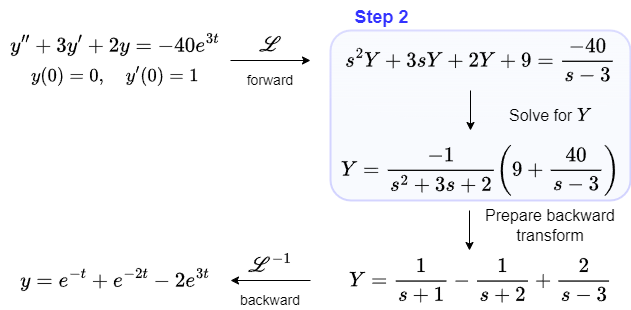

The diagram above was exported from draw.io. Its source (the exported page's mxGraphModel, read from the mxfile embedded in the PNG):
<mxGraphModel dx="1433" dy="839" grid="0" gridSize="10" guides="1" tooltips="1" connect="1" arrows="1" fold="1" page="1" pageScale="1" pageWidth="1100" pageHeight="850" math="1" shadow="0">
  <root>
    <mxCell id="0" />
    <mxCell id="1" parent="0" />
    <mxCell id="v-JBXKGSqrWN0aHmesZD-1" value="" style="rounded=1;whiteSpace=wrap;html=1;fillColor=#dae8fc;fillStyle=auto;perimeterSpacing=0;strokeColor=#3333FF;opacity=20;glass=1;strokeWidth=2;arcSize=12;" parent="1" vertex="1">
      <mxGeometry x="500" y="300" width="300" height="170" as="geometry" />
    </mxCell>
    <mxCell id="v-JBXKGSqrWN0aHmesZD-2" value="&lt;font style=&quot;font-size: 18px;&quot;&gt;$$y''+3y'+2y = -40e^{3t}$$&lt;/font&gt;" style="rounded=0;whiteSpace=wrap;html=1;strokeWidth=0;fillColor=none;strokeColor=none;" parent="1" vertex="1">
      <mxGeometry x="170" y="300" width="230" height="30" as="geometry" />
    </mxCell>
    <mxCell id="v-JBXKGSqrWN0aHmesZD-3" value="&lt;font style=&quot;font-size: 16px;&quot;&gt;$$y(0) = 0, \quad&amp;nbsp; y'(0) = 1$$&lt;/font&gt;" style="rounded=0;whiteSpace=wrap;html=1;strokeWidth=0;fillColor=none;strokeColor=none;" parent="1" vertex="1">
      <mxGeometry x="170" y="330" width="230" height="30" as="geometry" />
    </mxCell>
    <mxCell id="v-JBXKGSqrWN0aHmesZD-4" value="" style="endArrow=classic;html=1;rounded=0;exitX=0;exitY=0;exitDx=0;exitDy=0;strokeWidth=1;flowAnimation=0;exitPerimeter=0;" parent="1" edge="1">
      <mxGeometry width="50" height="50" relative="1" as="geometry">
        <mxPoint x="400" y="330" as="sourcePoint" />
        <mxPoint x="480" y="330" as="targetPoint" />
      </mxGeometry>
    </mxCell>
    <mxCell id="v-JBXKGSqrWN0aHmesZD-5" value="&lt;font style=&quot;font-size: 18px;&quot;&gt;$$s^2Y + 3sY + 2Y + 9 = \frac{-40}{s-3}$$&lt;/font&gt;" style="rounded=0;whiteSpace=wrap;html=1;strokeWidth=0;fillColor=none;strokeColor=none;" parent="1" vertex="1">
      <mxGeometry x="500" y="300" width="300" height="60" as="geometry" />
    </mxCell>
    <mxCell id="v-JBXKGSqrWN0aHmesZD-6" value="&lt;font style=&quot;font-size: 18px;&quot;&gt;$$Y = \frac{-1}{s^2+3s+2}\left(9 + \frac{40}{s-3}\right)$$&lt;/font&gt;" style="rounded=0;whiteSpace=wrap;html=1;strokeWidth=0;fillColor=none;strokeColor=none;" parent="1" vertex="1">
      <mxGeometry x="500" y="410" width="300" height="60" as="geometry" />
    </mxCell>
    <mxCell id="v-JBXKGSqrWN0aHmesZD-7" value="&lt;font style=&quot;font-size: 18px;&quot;&gt;$$Y = \frac{1}{s+1} - \frac{1}{s+2} + \frac{2}{s-3}$$&lt;/font&gt;" style="rounded=0;whiteSpace=wrap;html=1;strokeWidth=0;fillColor=none;strokeColor=none;" parent="1" vertex="1">
      <mxGeometry x="500" y="520" width="300" height="60" as="geometry" />
    </mxCell>
    <mxCell id="v-JBXKGSqrWN0aHmesZD-8" value="&lt;font style=&quot;font-size: 18px;&quot;&gt;$$y = e^{-t} + e^{-2t} - 2e^{3t}$$&lt;/font&gt;" style="rounded=0;whiteSpace=wrap;html=1;strokeWidth=0;fillColor=none;strokeColor=none;" parent="1" vertex="1">
      <mxGeometry x="170" y="520" width="230" height="60" as="geometry" />
    </mxCell>
    <mxCell id="v-JBXKGSqrWN0aHmesZD-9" value="" style="endArrow=classic;html=1;rounded=0;strokeWidth=1;" parent="1" target="v-JBXKGSqrWN0aHmesZD-8" edge="1">
      <mxGeometry width="50" height="50" relative="1" as="geometry">
        <mxPoint x="480" y="550" as="sourcePoint" />
        <mxPoint x="410" y="550" as="targetPoint" />
      </mxGeometry>
    </mxCell>
    <mxCell id="v-JBXKGSqrWN0aHmesZD-10" value="&lt;font style=&quot;font-size: 16px;&quot;&gt;Solve&amp;nbsp;&lt;/font&gt;&lt;span style=&quot;font-size: 16px; background-color: initial;&quot;&gt;for \(Y\)&lt;/span&gt;" style="rounded=0;whiteSpace=wrap;html=1;fillColor=none;strokeWidth=0;strokeColor=none;" parent="1" vertex="1">
      <mxGeometry x="640" y="360" width="160" height="50" as="geometry" />
    </mxCell>
    <mxCell id="v-JBXKGSqrWN0aHmesZD-11" value="&lt;font style=&quot;font-size: 16px;&quot;&gt;Prepare&amp;nbsp;&lt;/font&gt;&lt;span style=&quot;font-size: 16px; background-color: initial;&quot;&gt;backward transform&lt;/span&gt;" style="rounded=0;whiteSpace=wrap;html=1;fillColor=none;strokeWidth=0;strokeColor=none;" parent="1" vertex="1">
      <mxGeometry x="640" y="470" width="160" height="50" as="geometry" />
    </mxCell>
    <mxCell id="v-JBXKGSqrWN0aHmesZD-12" style="edgeStyle=orthogonalEdgeStyle;rounded=0;orthogonalLoop=1;jettySize=auto;html=1;exitX=0.5;exitY=1;exitDx=0;exitDy=0;" parent="1" source="v-JBXKGSqrWN0aHmesZD-5" target="v-JBXKGSqrWN0aHmesZD-5" edge="1">
      <mxGeometry relative="1" as="geometry" />
    </mxCell>
    <mxCell id="v-JBXKGSqrWN0aHmesZD-13" value="&lt;font color=&quot;#3333ff&quot; style=&quot;font-size: 18px;&quot;&gt;Step 2&lt;/font&gt;" style="text;strokeColor=none;fillColor=none;html=1;fontSize=24;fontStyle=1;verticalAlign=middle;align=center;" parent="1" vertex="1">
      <mxGeometry x="510" y="270" width="81" height="30" as="geometry" />
    </mxCell>
    <mxCell id="v-JBXKGSqrWN0aHmesZD-14" value="&lt;font style=&quot;font-size: 18px;&quot;&gt;$$\mathscr{L}$$&lt;/font&gt;" style="rounded=0;whiteSpace=wrap;html=1;strokeWidth=0;fillColor=none;strokeColor=none;" parent="1" vertex="1">
      <mxGeometry x="400" y="300" width="80" height="30" as="geometry" />
    </mxCell>
    <mxCell id="v-JBXKGSqrWN0aHmesZD-15" value="&lt;font style=&quot;font-size: 14px;&quot;&gt;forward&lt;/font&gt;" style="rounded=0;whiteSpace=wrap;html=1;strokeWidth=0;fillColor=none;strokeColor=none;" parent="1" vertex="1">
      <mxGeometry x="400" y="340" width="80" height="20" as="geometry" />
    </mxCell>
    <mxCell id="v-JBXKGSqrWN0aHmesZD-16" value="&lt;font style=&quot;font-size: 18px;&quot;&gt;$$\mathscr{L}^{-1}$$&lt;/font&gt;" style="rounded=0;whiteSpace=wrap;html=1;strokeWidth=0;fillColor=none;strokeColor=none;" parent="1" vertex="1">
      <mxGeometry x="400" y="520" width="80" height="30" as="geometry" />
    </mxCell>
    <mxCell id="v-JBXKGSqrWN0aHmesZD-17" value="&lt;font style=&quot;font-size: 14px;&quot;&gt;backward&lt;/font&gt;" style="rounded=0;whiteSpace=wrap;html=1;strokeWidth=0;fillColor=none;strokeColor=none;" parent="1" vertex="1">
      <mxGeometry x="400" y="560" width="80" height="20" as="geometry" />
    </mxCell>
    <mxCell id="v-JBXKGSqrWN0aHmesZD-18" value="" style="endArrow=classic;html=1;rounded=0;" parent="1" edge="1">
      <mxGeometry width="50" height="50" relative="1" as="geometry">
        <mxPoint x="639" y="480" as="sourcePoint" />
        <mxPoint x="639" y="520" as="targetPoint" />
      </mxGeometry>
    </mxCell>
    <mxCell id="v-JBXKGSqrWN0aHmesZD-19" value="" style="endArrow=classic;html=1;rounded=0;" parent="1" edge="1">
      <mxGeometry width="50" height="50" relative="1" as="geometry">
        <mxPoint x="640" y="360" as="sourcePoint" />
        <mxPoint x="640" y="400" as="targetPoint" />
      </mxGeometry>
    </mxCell>
  </root>
</mxGraphModel>